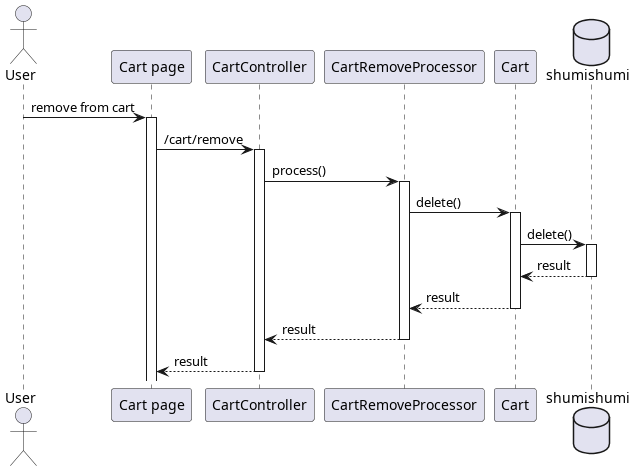

The diagram above was rendered by PlantUML. Its source (embedded in the PNG):
@startuml template
'autonumber 1.1.1

actor User as u

' Box "front end"
participant "Cart page" as cart
' end box

' Box "back end"
participant "CartController" as cc

participant "CartRemoveProcessor" as removeproc

participant "Cart" as wm
' end box

database shumishumi as db

u -> cart++ : remove from cart
cart -> cc++ : /cart/remove
cc -> removeproc++ : process()

removeproc -> wm++ : delete()
wm -> db++ : delete()
return result
return result
return result
return result

@enduml